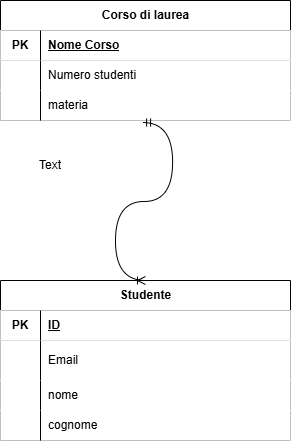

The diagram above was exported from draw.io. Its source (the exported page's mxGraphModel, read from the mxfile embedded in the PNG):
<mxGraphModel dx="571" dy="618" grid="1" gridSize="10" guides="1" tooltips="1" connect="1" arrows="1" fold="1" page="1" pageScale="1" pageWidth="850" pageHeight="1100" math="0" shadow="0">
  <root>
    <mxCell id="0" />
    <mxCell id="1" parent="0" />
    <mxCell id="azlejWfGbHV3Tnqzmuxf-63" parent="1" style="shape=table;startSize=30;container=1;collapsible=1;childLayout=tableLayout;fixedRows=1;rowLines=0;fontStyle=1;align=center;resizeLast=1;html=1;" value="Corso di laurea" vertex="1">
      <mxGeometry height="120" width="290" x="260" y="80" as="geometry" />
    </mxCell>
    <mxCell id="azlejWfGbHV3Tnqzmuxf-64" parent="azlejWfGbHV3Tnqzmuxf-63" style="shape=tableRow;horizontal=0;startSize=0;swimlaneHead=0;swimlaneBody=0;collapsible=0;dropTarget=0;points=[[0,0.5],[1,0.5]];portConstraint=eastwest;top=0;left=0;right=0;bottom=1;" value="" vertex="1">
      <mxGeometry height="30" width="290" y="30" as="geometry" />
    </mxCell>
    <mxCell id="azlejWfGbHV3Tnqzmuxf-65" parent="azlejWfGbHV3Tnqzmuxf-64" style="shape=partialRectangle;connectable=0;top=0;left=0;bottom=0;right=0;fontStyle=1;overflow=hidden;whiteSpace=wrap;html=1;" value="PK" vertex="1">
      <mxGeometry height="30" width="40" as="geometry">
        <mxRectangle height="30" width="40" as="alternateBounds" />
      </mxGeometry>
    </mxCell>
    <mxCell id="azlejWfGbHV3Tnqzmuxf-66" parent="azlejWfGbHV3Tnqzmuxf-64" style="shape=partialRectangle;connectable=0;top=0;left=0;bottom=0;right=0;align=left;spacingLeft=6;fontStyle=5;overflow=hidden;whiteSpace=wrap;html=1;" value="Nome Corso" vertex="1">
      <mxGeometry height="30" width="250" x="40" as="geometry">
        <mxRectangle height="30" width="250" as="alternateBounds" />
      </mxGeometry>
    </mxCell>
    <mxCell id="azlejWfGbHV3Tnqzmuxf-67" parent="azlejWfGbHV3Tnqzmuxf-63" style="shape=tableRow;horizontal=0;startSize=0;swimlaneHead=0;swimlaneBody=0;collapsible=0;dropTarget=0;points=[[0,0.5],[1,0.5]];portConstraint=eastwest;top=0;left=0;right=0;bottom=0;" value="" vertex="1">
      <mxGeometry height="30" width="290" y="60" as="geometry" />
    </mxCell>
    <mxCell id="azlejWfGbHV3Tnqzmuxf-68" parent="azlejWfGbHV3Tnqzmuxf-67" style="shape=partialRectangle;connectable=0;top=0;left=0;bottom=0;right=0;editable=1;overflow=hidden;whiteSpace=wrap;html=1;" value="" vertex="1">
      <mxGeometry height="30" width="40" as="geometry">
        <mxRectangle height="30" width="40" as="alternateBounds" />
      </mxGeometry>
    </mxCell>
    <mxCell id="azlejWfGbHV3Tnqzmuxf-69" parent="azlejWfGbHV3Tnqzmuxf-67" style="shape=partialRectangle;connectable=0;top=0;left=0;bottom=0;right=0;align=left;spacingLeft=6;overflow=hidden;whiteSpace=wrap;html=1;" value="Numero studenti" vertex="1">
      <mxGeometry height="30" width="250" x="40" as="geometry">
        <mxRectangle height="30" width="250" as="alternateBounds" />
      </mxGeometry>
    </mxCell>
    <mxCell id="azlejWfGbHV3Tnqzmuxf-70" parent="azlejWfGbHV3Tnqzmuxf-63" style="shape=tableRow;horizontal=0;startSize=0;swimlaneHead=0;swimlaneBody=0;collapsible=0;dropTarget=0;points=[[0,0.5],[1,0.5]];portConstraint=eastwest;top=0;left=0;right=0;bottom=0;" value="" vertex="1">
      <mxGeometry height="30" width="290" y="90" as="geometry" />
    </mxCell>
    <mxCell id="azlejWfGbHV3Tnqzmuxf-71" parent="azlejWfGbHV3Tnqzmuxf-70" style="shape=partialRectangle;connectable=0;top=0;left=0;bottom=0;right=0;editable=1;overflow=hidden;whiteSpace=wrap;html=1;" value="" vertex="1">
      <mxGeometry height="30" width="40" as="geometry">
        <mxRectangle height="30" width="40" as="alternateBounds" />
      </mxGeometry>
    </mxCell>
    <mxCell id="azlejWfGbHV3Tnqzmuxf-72" parent="azlejWfGbHV3Tnqzmuxf-70" style="shape=partialRectangle;connectable=0;top=0;left=0;bottom=0;right=0;align=left;spacingLeft=6;overflow=hidden;whiteSpace=wrap;html=1;" value="materia" vertex="1">
      <mxGeometry height="30" width="250" x="40" as="geometry">
        <mxRectangle height="30" width="250" as="alternateBounds" />
      </mxGeometry>
    </mxCell>
    <mxCell id="azlejWfGbHV3Tnqzmuxf-73" parent="1" style="shape=table;startSize=30;container=1;collapsible=1;childLayout=tableLayout;fixedRows=1;rowLines=0;fontStyle=1;align=center;resizeLast=1;html=1;" value="Studente" vertex="1">
      <mxGeometry height="160" width="290" x="260" y="360" as="geometry" />
    </mxCell>
    <mxCell id="azlejWfGbHV3Tnqzmuxf-74" parent="azlejWfGbHV3Tnqzmuxf-73" style="shape=tableRow;horizontal=0;startSize=0;swimlaneHead=0;swimlaneBody=0;collapsible=0;dropTarget=0;points=[[0,0.5],[1,0.5]];portConstraint=eastwest;top=0;left=0;right=0;bottom=1;" value="" vertex="1">
      <mxGeometry height="30" width="290" y="30" as="geometry" />
    </mxCell>
    <mxCell id="azlejWfGbHV3Tnqzmuxf-75" parent="azlejWfGbHV3Tnqzmuxf-74" style="shape=partialRectangle;connectable=0;top=0;left=0;bottom=0;right=0;fontStyle=1;overflow=hidden;whiteSpace=wrap;html=1;" value="PK" vertex="1">
      <mxGeometry height="30" width="40" as="geometry">
        <mxRectangle height="30" width="40" as="alternateBounds" />
      </mxGeometry>
    </mxCell>
    <mxCell id="azlejWfGbHV3Tnqzmuxf-76" parent="azlejWfGbHV3Tnqzmuxf-74" style="shape=partialRectangle;connectable=0;top=0;left=0;bottom=0;right=0;align=left;spacingLeft=6;fontStyle=5;overflow=hidden;whiteSpace=wrap;html=1;" value="ID" vertex="1">
      <mxGeometry height="30" width="250" x="40" as="geometry">
        <mxRectangle height="30" width="250" as="alternateBounds" />
      </mxGeometry>
    </mxCell>
    <mxCell id="azlejWfGbHV3Tnqzmuxf-77" parent="azlejWfGbHV3Tnqzmuxf-73" style="shape=tableRow;horizontal=0;startSize=0;swimlaneHead=0;swimlaneBody=0;collapsible=0;dropTarget=0;points=[[0,0.5],[1,0.5]];portConstraint=eastwest;top=0;left=0;right=0;bottom=0;" value="" vertex="1">
      <mxGeometry height="40" width="290" y="60" as="geometry" />
    </mxCell>
    <mxCell id="azlejWfGbHV3Tnqzmuxf-78" parent="azlejWfGbHV3Tnqzmuxf-77" style="shape=partialRectangle;connectable=0;top=0;left=0;bottom=0;right=0;editable=1;overflow=hidden;whiteSpace=wrap;html=1;" value="" vertex="1">
      <mxGeometry height="40" width="40" as="geometry">
        <mxRectangle height="40" width="40" as="alternateBounds" />
      </mxGeometry>
    </mxCell>
    <mxCell id="azlejWfGbHV3Tnqzmuxf-79" parent="azlejWfGbHV3Tnqzmuxf-77" style="shape=partialRectangle;connectable=0;top=0;left=0;bottom=0;right=0;align=left;spacingLeft=6;overflow=hidden;whiteSpace=wrap;html=1;" value="Email" vertex="1">
      <mxGeometry height="40" width="250" x="40" as="geometry">
        <mxRectangle height="40" width="250" as="alternateBounds" />
      </mxGeometry>
    </mxCell>
    <mxCell id="azlejWfGbHV3Tnqzmuxf-80" parent="azlejWfGbHV3Tnqzmuxf-73" style="shape=tableRow;horizontal=0;startSize=0;swimlaneHead=0;swimlaneBody=0;collapsible=0;dropTarget=0;points=[[0,0.5],[1,0.5]];portConstraint=eastwest;top=0;left=0;right=0;bottom=0;" value="" vertex="1">
      <mxGeometry height="30" width="290" y="100" as="geometry" />
    </mxCell>
    <mxCell id="azlejWfGbHV3Tnqzmuxf-81" parent="azlejWfGbHV3Tnqzmuxf-80" style="shape=partialRectangle;connectable=0;top=0;left=0;bottom=0;right=0;editable=1;overflow=hidden;whiteSpace=wrap;html=1;" value="" vertex="1">
      <mxGeometry height="30" width="40" as="geometry">
        <mxRectangle height="30" width="40" as="alternateBounds" />
      </mxGeometry>
    </mxCell>
    <mxCell id="azlejWfGbHV3Tnqzmuxf-82" parent="azlejWfGbHV3Tnqzmuxf-80" style="shape=partialRectangle;connectable=0;top=0;left=0;bottom=0;right=0;align=left;spacingLeft=6;overflow=hidden;whiteSpace=wrap;html=1;" value="nome" vertex="1">
      <mxGeometry height="30" width="250" x="40" as="geometry">
        <mxRectangle height="30" width="250" as="alternateBounds" />
      </mxGeometry>
    </mxCell>
    <mxCell id="azlejWfGbHV3Tnqzmuxf-83" parent="azlejWfGbHV3Tnqzmuxf-73" style="shape=tableRow;horizontal=0;startSize=0;swimlaneHead=0;swimlaneBody=0;collapsible=0;dropTarget=0;points=[[0,0.5],[1,0.5]];portConstraint=eastwest;top=0;left=0;right=0;bottom=0;" value="" vertex="1">
      <mxGeometry height="30" width="290" y="130" as="geometry" />
    </mxCell>
    <mxCell id="azlejWfGbHV3Tnqzmuxf-84" parent="azlejWfGbHV3Tnqzmuxf-83" style="shape=partialRectangle;connectable=0;top=0;left=0;bottom=0;right=0;editable=1;overflow=hidden;whiteSpace=wrap;html=1;" value="" vertex="1">
      <mxGeometry height="30" width="40" as="geometry">
        <mxRectangle height="30" width="40" as="alternateBounds" />
      </mxGeometry>
    </mxCell>
    <mxCell id="azlejWfGbHV3Tnqzmuxf-85" parent="azlejWfGbHV3Tnqzmuxf-83" style="shape=partialRectangle;connectable=0;top=0;left=0;bottom=0;right=0;align=left;spacingLeft=6;overflow=hidden;whiteSpace=wrap;html=1;" value="cognome" vertex="1">
      <mxGeometry height="30" width="250" x="40" as="geometry">
        <mxRectangle height="30" width="250" as="alternateBounds" />
      </mxGeometry>
    </mxCell>
    <mxCell id="azlejWfGbHV3Tnqzmuxf-91" edge="1" parent="1" source="azlejWfGbHV3Tnqzmuxf-70" style="edgeStyle=entityRelationEdgeStyle;fontSize=6;html=1;endArrow=ERoneToMany;startArrow=ERmandOne;exitX=0.49;exitY=1.067;exitDx=0;exitDy=0;exitPerimeter=0;entryX=0.5;entryY=0;entryDx=0;entryDy=0;rounded=0;curved=1;curveGeometry=1;strokeWidth=1;" target="azlejWfGbHV3Tnqzmuxf-73" value="">
      <mxGeometry height="100" relative="1" width="100" as="geometry">
        <mxPoint x="360" y="290" as="sourcePoint" />
        <mxPoint x="460" y="190" as="targetPoint" />
      </mxGeometry>
    </mxCell>
    <mxCell id="5V0N6c6FHZhqWPgJaVpD-1" parent="1" style="text;html=1;whiteSpace=wrap;strokeColor=none;fillColor=none;align=center;verticalAlign=middle;rounded=0;" value="Text" vertex="1">
      <mxGeometry height="30" width="60" x="280" y="230" as="geometry" />
    </mxCell>
  </root>
</mxGraphModel>